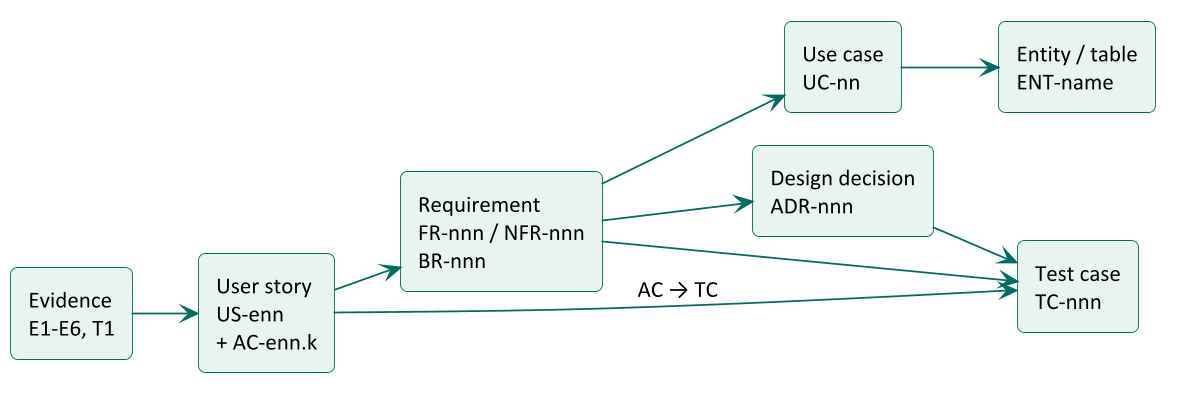

The diagram above was rendered by PlantUML. Its source (embedded in the PNG):
@startuml
skinparamlocked dpi 170
!pragma layout smetana
skinparam defaultFontName Calibri
skinparam defaultFontSize 13
skinparam shadowing false
skinparam rectangle {
  BackgroundColor #E9F4F1
  BorderColor #006B5F
  RoundCorner 8
}
skinparam ArrowColor #006B5F
left to right direction

rectangle "Evidence\nE1-E6, T1" as EV
rectangle "User story\nUS-enn\n+ AC-enn.k" as US
rectangle "Requirement\nFR-nnn / NFR-nnn\nBR-nnn" as FR
rectangle "Use case\nUC-nn" as UC
rectangle "Entity / table\nENT-name" as EN
rectangle "Design decision\nADR-nnn" as AD
rectangle "Test case\nTC-nnn" as TC

EV --> US
US --> FR
FR --> UC
UC --> EN
FR --> AD
AD --> TC
US --> TC : AC → TC
FR --> TC
@enduml